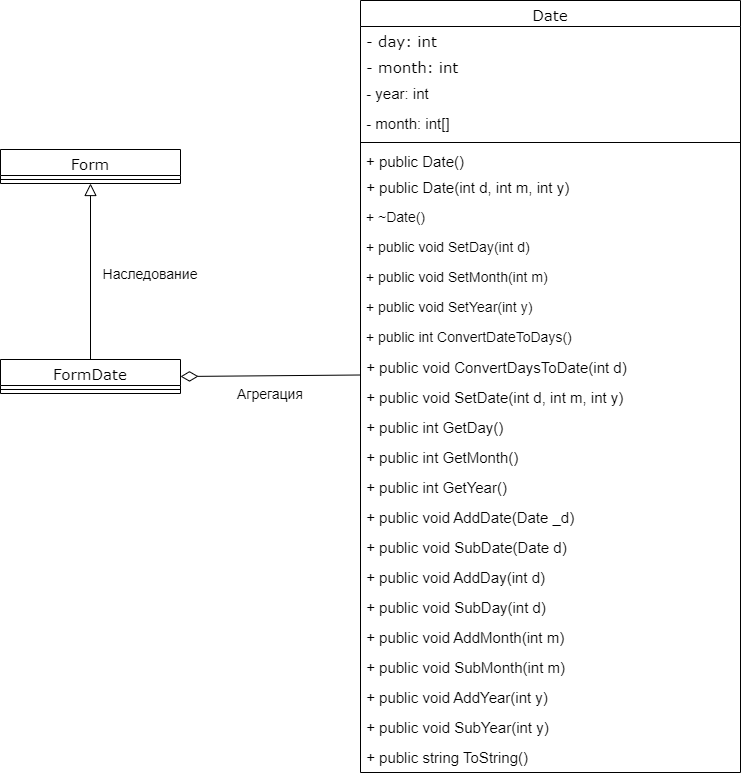

The diagram above was exported from draw.io. Its source (the exported page's mxGraphModel, read from the mxfile embedded in the PNG):
<mxGraphModel dx="1002" dy="553" grid="1" gridSize="10" guides="1" tooltips="1" connect="1" arrows="1" fold="1" page="1" pageScale="1" pageWidth="827" pageHeight="1169" math="0" shadow="0">
  <root>
    <mxCell id="0" />
    <mxCell id="1" parent="0" />
    <mxCell id="TJbFcBjc0BOATthWRFSd-1" value="Date" style="swimlane;fontStyle=0;align=center;verticalAlign=top;childLayout=stackLayout;horizontal=1;startSize=26;horizontalStack=0;resizeParent=1;resizeParentMax=0;resizeLast=0;collapsible=1;marginBottom=0;fontFamily=Verdana;fontSize=15;" parent="1" vertex="1">
      <mxGeometry x="410" y="51" width="380" height="772" as="geometry" />
    </mxCell>
    <mxCell id="TJbFcBjc0BOATthWRFSd-2" value="- day: int" style="text;strokeColor=none;fillColor=none;align=left;verticalAlign=top;spacingLeft=4;spacingRight=4;overflow=hidden;rotatable=0;points=[[0,0.5],[1,0.5]];portConstraint=eastwest;fontStyle=0;fontFamily=Verdana;fontSize=15;" parent="TJbFcBjc0BOATthWRFSd-1" vertex="1">
      <mxGeometry y="26" width="380" height="26" as="geometry" />
    </mxCell>
    <mxCell id="TJbFcBjc0BOATthWRFSd-7" value="- month: int" style="text;strokeColor=none;fillColor=none;align=left;verticalAlign=top;spacingLeft=4;spacingRight=4;overflow=hidden;rotatable=0;points=[[0,0.5],[1,0.5]];portConstraint=eastwest;fontStyle=0;fontFamily=Verdana;fontSize=15;" parent="TJbFcBjc0BOATthWRFSd-1" vertex="1">
      <mxGeometry y="52" width="380" height="26" as="geometry" />
    </mxCell>
    <mxCell id="bZcgm5DidA1pCcPxjgCI-6" value="&amp;nbsp;- year: int" style="text;html=1;strokeColor=none;fillColor=none;align=left;verticalAlign=middle;whiteSpace=wrap;rounded=0;fontSize=15;" parent="TJbFcBjc0BOATthWRFSd-1" vertex="1">
      <mxGeometry y="78" width="380" height="30" as="geometry" />
    </mxCell>
    <mxCell id="bZcgm5DidA1pCcPxjgCI-7" value="&amp;nbsp;- month: int[]" style="text;html=1;strokeColor=none;fillColor=none;align=left;verticalAlign=middle;whiteSpace=wrap;rounded=0;fontSize=15;" parent="TJbFcBjc0BOATthWRFSd-1" vertex="1">
      <mxGeometry y="108" width="380" height="30" as="geometry" />
    </mxCell>
    <mxCell id="TJbFcBjc0BOATthWRFSd-3" value="" style="line;strokeWidth=1;fillColor=none;align=left;verticalAlign=middle;spacingTop=-1;spacingLeft=3;spacingRight=3;rotatable=0;labelPosition=right;points=[];portConstraint=eastwest;fontStyle=0;fontFamily=Verdana;fontSize=15;" parent="TJbFcBjc0BOATthWRFSd-1" vertex="1">
      <mxGeometry y="138" width="380" height="8" as="geometry" />
    </mxCell>
    <mxCell id="TJbFcBjc0BOATthWRFSd-4" value="+ public Date()" style="text;strokeColor=none;fillColor=none;align=left;verticalAlign=top;spacingLeft=4;spacingRight=4;overflow=hidden;rotatable=0;points=[[0,0.5],[1,0.5]];portConstraint=eastwest;fontStyle=0;fontFamily=Helvetica;fontSize=15;" parent="TJbFcBjc0BOATthWRFSd-1" vertex="1">
      <mxGeometry y="146" width="380" height="26" as="geometry" />
    </mxCell>
    <mxCell id="bZcgm5DidA1pCcPxjgCI-8" value="&amp;nbsp;+&amp;nbsp;public Date(int d, int m, int y)" style="text;html=1;strokeColor=none;fillColor=none;align=left;verticalAlign=middle;whiteSpace=wrap;rounded=0;fontSize=15;" parent="TJbFcBjc0BOATthWRFSd-1" vertex="1">
      <mxGeometry y="172" width="380" height="30" as="geometry" />
    </mxCell>
    <mxCell id="bZcgm5DidA1pCcPxjgCI-9" value="&amp;nbsp;+&amp;nbsp;~Date()" style="text;html=1;strokeColor=none;fillColor=none;align=left;verticalAlign=middle;whiteSpace=wrap;rounded=0;fontSize=14;" parent="TJbFcBjc0BOATthWRFSd-1" vertex="1">
      <mxGeometry y="202" width="380" height="30" as="geometry" />
    </mxCell>
    <mxCell id="bZcgm5DidA1pCcPxjgCI-10" value="&amp;nbsp;+&amp;nbsp;public void SetDay(int d)" style="text;html=1;strokeColor=none;fillColor=none;align=left;verticalAlign=middle;whiteSpace=wrap;rounded=0;fontSize=14;" parent="TJbFcBjc0BOATthWRFSd-1" vertex="1">
      <mxGeometry y="232" width="380" height="30" as="geometry" />
    </mxCell>
    <mxCell id="bZcgm5DidA1pCcPxjgCI-11" value="&amp;nbsp;+&amp;nbsp;public void SetMonth(int m)" style="text;html=1;strokeColor=none;fillColor=none;align=left;verticalAlign=middle;whiteSpace=wrap;rounded=0;fontSize=14;" parent="TJbFcBjc0BOATthWRFSd-1" vertex="1">
      <mxGeometry y="262" width="380" height="30" as="geometry" />
    </mxCell>
    <mxCell id="bZcgm5DidA1pCcPxjgCI-12" value="&amp;nbsp;+&amp;nbsp;public void SetYear(int y)" style="text;html=1;strokeColor=none;fillColor=none;align=left;verticalAlign=middle;whiteSpace=wrap;rounded=0;fontSize=14;" parent="TJbFcBjc0BOATthWRFSd-1" vertex="1">
      <mxGeometry y="292" width="380" height="30" as="geometry" />
    </mxCell>
    <mxCell id="bZcgm5DidA1pCcPxjgCI-13" value="&amp;nbsp;+&amp;nbsp;public int ConvertDateToDays()" style="text;html=1;strokeColor=none;fillColor=none;align=left;verticalAlign=middle;whiteSpace=wrap;rounded=0;fontSize=14;" parent="TJbFcBjc0BOATthWRFSd-1" vertex="1">
      <mxGeometry y="322" width="380" height="30" as="geometry" />
    </mxCell>
    <mxCell id="bZcgm5DidA1pCcPxjgCI-14" value="&amp;nbsp;+&amp;nbsp;public void ConvertDaysToDate(int d)" style="text;html=1;strokeColor=none;fillColor=none;align=left;verticalAlign=middle;whiteSpace=wrap;rounded=0;fontFamily=Helvetica;fontSize=15;" parent="TJbFcBjc0BOATthWRFSd-1" vertex="1">
      <mxGeometry y="352" width="380" height="30" as="geometry" />
    </mxCell>
    <mxCell id="bZcgm5DidA1pCcPxjgCI-15" value="&amp;nbsp;+&amp;nbsp;public void SetDate(int d, int m, int y)" style="text;html=1;strokeColor=none;fillColor=none;align=left;verticalAlign=middle;whiteSpace=wrap;rounded=0;fontFamily=Helvetica;fontSize=15;" parent="TJbFcBjc0BOATthWRFSd-1" vertex="1">
      <mxGeometry y="382" width="380" height="30" as="geometry" />
    </mxCell>
    <mxCell id="bZcgm5DidA1pCcPxjgCI-16" value="&amp;nbsp;+&amp;nbsp;public int GetDay()" style="text;html=1;strokeColor=none;fillColor=none;align=left;verticalAlign=middle;whiteSpace=wrap;rounded=0;fontFamily=Helvetica;fontSize=15;" parent="TJbFcBjc0BOATthWRFSd-1" vertex="1">
      <mxGeometry y="412" width="380" height="30" as="geometry" />
    </mxCell>
    <mxCell id="bZcgm5DidA1pCcPxjgCI-17" value="&amp;nbsp;+&amp;nbsp;public int GetMonth()" style="text;html=1;strokeColor=none;fillColor=none;align=left;verticalAlign=middle;whiteSpace=wrap;rounded=0;fontFamily=Helvetica;fontSize=15;" parent="TJbFcBjc0BOATthWRFSd-1" vertex="1">
      <mxGeometry y="442" width="380" height="30" as="geometry" />
    </mxCell>
    <mxCell id="bZcgm5DidA1pCcPxjgCI-18" value="&amp;nbsp;+&amp;nbsp;public int GetYear()" style="text;html=1;strokeColor=none;fillColor=none;align=left;verticalAlign=middle;whiteSpace=wrap;rounded=0;fontFamily=Helvetica;fontSize=15;" parent="TJbFcBjc0BOATthWRFSd-1" vertex="1">
      <mxGeometry y="472" width="380" height="30" as="geometry" />
    </mxCell>
    <mxCell id="bZcgm5DidA1pCcPxjgCI-19" value="&amp;nbsp;+&amp;nbsp;public void AddDate(Date _d)" style="text;html=1;strokeColor=none;fillColor=none;align=left;verticalAlign=middle;whiteSpace=wrap;rounded=0;fontFamily=Helvetica;fontSize=15;" parent="TJbFcBjc0BOATthWRFSd-1" vertex="1">
      <mxGeometry y="502" width="380" height="30" as="geometry" />
    </mxCell>
    <mxCell id="bZcgm5DidA1pCcPxjgCI-20" value="&amp;nbsp;+&amp;nbsp;public void SubDate(Date d)" style="text;html=1;strokeColor=none;fillColor=none;align=left;verticalAlign=middle;whiteSpace=wrap;rounded=0;fontFamily=Helvetica;fontSize=15;" parent="TJbFcBjc0BOATthWRFSd-1" vertex="1">
      <mxGeometry y="532" width="380" height="30" as="geometry" />
    </mxCell>
    <mxCell id="bZcgm5DidA1pCcPxjgCI-21" value="&amp;nbsp;+&amp;nbsp;public void AddDay(int d)" style="text;html=1;strokeColor=none;fillColor=none;align=left;verticalAlign=middle;whiteSpace=wrap;rounded=0;fontFamily=Helvetica;fontSize=15;" parent="TJbFcBjc0BOATthWRFSd-1" vertex="1">
      <mxGeometry y="562" width="380" height="30" as="geometry" />
    </mxCell>
    <mxCell id="bZcgm5DidA1pCcPxjgCI-22" value="&amp;nbsp;+&amp;nbsp;public void SubDay(int d)&amp;nbsp;" style="text;html=1;strokeColor=none;fillColor=none;align=left;verticalAlign=middle;whiteSpace=wrap;rounded=0;fontFamily=Helvetica;fontSize=15;" parent="TJbFcBjc0BOATthWRFSd-1" vertex="1">
      <mxGeometry y="592" width="380" height="30" as="geometry" />
    </mxCell>
    <mxCell id="bZcgm5DidA1pCcPxjgCI-23" value="&amp;nbsp;+&amp;nbsp;public void AddMonth(int m)" style="text;html=1;strokeColor=none;fillColor=none;align=left;verticalAlign=middle;whiteSpace=wrap;rounded=0;fontFamily=Helvetica;fontSize=15;" parent="TJbFcBjc0BOATthWRFSd-1" vertex="1">
      <mxGeometry y="622" width="380" height="30" as="geometry" />
    </mxCell>
    <mxCell id="bZcgm5DidA1pCcPxjgCI-24" value="&amp;nbsp;+&amp;nbsp;public void SubMonth(int m)" style="text;html=1;strokeColor=none;fillColor=none;align=left;verticalAlign=middle;whiteSpace=wrap;rounded=0;fontFamily=Helvetica;fontSize=15;" parent="TJbFcBjc0BOATthWRFSd-1" vertex="1">
      <mxGeometry y="652" width="380" height="30" as="geometry" />
    </mxCell>
    <mxCell id="bZcgm5DidA1pCcPxjgCI-25" value="&amp;nbsp;+&amp;nbsp;public void AddYear(int y)" style="text;html=1;strokeColor=none;fillColor=none;align=left;verticalAlign=middle;whiteSpace=wrap;rounded=0;fontFamily=Helvetica;fontSize=15;" parent="TJbFcBjc0BOATthWRFSd-1" vertex="1">
      <mxGeometry y="682" width="380" height="30" as="geometry" />
    </mxCell>
    <mxCell id="bZcgm5DidA1pCcPxjgCI-26" value="&amp;nbsp;+&amp;nbsp;public void SubYear(int y)" style="text;html=1;strokeColor=none;fillColor=none;align=left;verticalAlign=middle;whiteSpace=wrap;rounded=0;fontFamily=Helvetica;fontSize=15;" parent="TJbFcBjc0BOATthWRFSd-1" vertex="1">
      <mxGeometry y="712" width="380" height="30" as="geometry" />
    </mxCell>
    <mxCell id="bZcgm5DidA1pCcPxjgCI-27" value="&amp;nbsp;+&amp;nbsp;public string ToString()" style="text;html=1;strokeColor=none;fillColor=none;align=left;verticalAlign=middle;whiteSpace=wrap;rounded=0;fontFamily=Helvetica;fontSize=15;" parent="TJbFcBjc0BOATthWRFSd-1" vertex="1">
      <mxGeometry y="742" width="380" height="30" as="geometry" />
    </mxCell>
    <mxCell id="fYn3_6FN_3J8Euit_Yfm-1" value="Form" style="swimlane;fontStyle=0;align=center;verticalAlign=top;childLayout=stackLayout;horizontal=1;startSize=26;horizontalStack=0;resizeParent=1;resizeParentMax=0;resizeLast=0;collapsible=1;marginBottom=0;fontFamily=Verdana;fontSize=15;" parent="1" vertex="1">
      <mxGeometry x="50" y="200" width="180" height="34" as="geometry" />
    </mxCell>
    <mxCell id="fYn3_6FN_3J8Euit_Yfm-6" value="" style="line;strokeWidth=1;fillColor=none;align=left;verticalAlign=middle;spacingTop=-1;spacingLeft=3;spacingRight=3;rotatable=0;labelPosition=right;points=[];portConstraint=eastwest;fontStyle=0;fontFamily=Verdana;fontSize=15;" parent="fYn3_6FN_3J8Euit_Yfm-1" vertex="1">
      <mxGeometry y="26" width="180" height="8" as="geometry" />
    </mxCell>
    <mxCell id="fYn3_6FN_3J8Euit_Yfm-28" value="FormDate" style="swimlane;fontStyle=0;align=center;verticalAlign=top;childLayout=stackLayout;horizontal=1;startSize=26;horizontalStack=0;resizeParent=1;resizeParentMax=0;resizeLast=0;collapsible=1;marginBottom=0;fontFamily=Verdana;fontSize=15;" parent="1" vertex="1">
      <mxGeometry x="50" y="410" width="180" height="34" as="geometry" />
    </mxCell>
    <mxCell id="fYn3_6FN_3J8Euit_Yfm-29" value="" style="line;strokeWidth=1;fillColor=none;align=left;verticalAlign=middle;spacingTop=-1;spacingLeft=3;spacingRight=3;rotatable=0;labelPosition=right;points=[];portConstraint=eastwest;fontStyle=0;fontFamily=Verdana;fontSize=15;" parent="fYn3_6FN_3J8Euit_Yfm-28" vertex="1">
      <mxGeometry y="26" width="180" height="8" as="geometry" />
    </mxCell>
    <mxCell id="fYn3_6FN_3J8Euit_Yfm-30" value="" style="endArrow=block;html=1;rounded=0;exitX=0.5;exitY=0;exitDx=0;exitDy=0;entryX=0.5;entryY=1;entryDx=0;entryDy=0;endFill=0;endSize=10;startSize=6;" parent="1" source="fYn3_6FN_3J8Euit_Yfm-28" target="fYn3_6FN_3J8Euit_Yfm-1" edge="1">
      <mxGeometry width="50" height="50" relative="1" as="geometry">
        <mxPoint x="390" y="410" as="sourcePoint" />
        <mxPoint x="440" y="360" as="targetPoint" />
      </mxGeometry>
    </mxCell>
    <mxCell id="fYn3_6FN_3J8Euit_Yfm-31" value="" style="endArrow=diamondThin;html=1;rounded=0;startSize=6;endSize=15;exitX=0;exitY=0.75;exitDx=0;exitDy=0;endFill=0;entryX=1;entryY=0.5;entryDx=0;entryDy=0;" parent="1" source="bZcgm5DidA1pCcPxjgCI-14" target="fYn3_6FN_3J8Euit_Yfm-28" edge="1">
      <mxGeometry width="50" height="50" relative="1" as="geometry">
        <mxPoint x="390" y="410" as="sourcePoint" />
        <mxPoint x="320" y="280" as="targetPoint" />
      </mxGeometry>
    </mxCell>
    <mxCell id="fYn3_6FN_3J8Euit_Yfm-32" value="&lt;font style=&quot;font-size: 14px;&quot;&gt;Наследование&lt;/font&gt;" style="text;html=1;strokeColor=none;fillColor=none;align=center;verticalAlign=middle;whiteSpace=wrap;rounded=0;" parent="1" vertex="1">
      <mxGeometry x="170" y="310" width="60" height="30" as="geometry" />
    </mxCell>
    <mxCell id="fYn3_6FN_3J8Euit_Yfm-33" value="Агрегация" style="text;html=1;strokeColor=none;fillColor=none;align=center;verticalAlign=middle;whiteSpace=wrap;rounded=0;fontSize=14;" parent="1" vertex="1">
      <mxGeometry x="290" y="430" width="60" height="30" as="geometry" />
    </mxCell>
  </root>
</mxGraphModel>